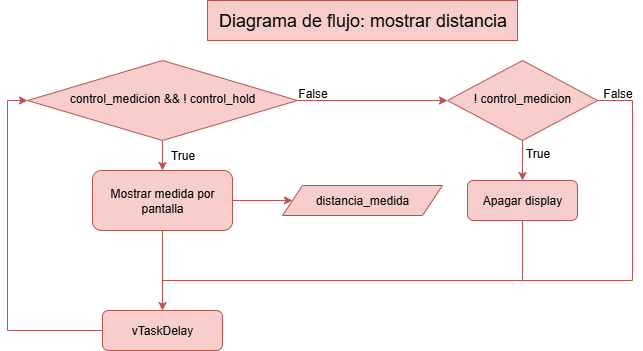

The diagram above was exported from draw.io. Its source (the exported page's mxGraphModel, read from the mxfile embedded in the PNG):
<mxGraphModel dx="872" dy="473" grid="1" gridSize="10" guides="1" tooltips="1" connect="1" arrows="1" fold="1" page="1" pageScale="1" pageWidth="827" pageHeight="1169" math="0" shadow="0">
  <root>
    <mxCell id="WIyWlLk6GJQsqaUBKTNV-0" />
    <mxCell id="WIyWlLk6GJQsqaUBKTNV-1" parent="WIyWlLk6GJQsqaUBKTNV-0" />
    <mxCell id="ntELeyYbl4jag_vDzNEm-2" style="edgeStyle=orthogonalEdgeStyle;rounded=0;orthogonalLoop=1;jettySize=auto;html=1;exitX=1;exitY=0.5;exitDx=0;exitDy=0;entryX=0;entryY=0.5;entryDx=0;entryDy=0;fillColor=#f8cecc;strokeColor=#b85450;" parent="WIyWlLk6GJQsqaUBKTNV-1" source="WIyWlLk6GJQsqaUBKTNV-3" target="ntELeyYbl4jag_vDzNEm-1" edge="1">
      <mxGeometry relative="1" as="geometry" />
    </mxCell>
    <mxCell id="ntELeyYbl4jag_vDzNEm-8" style="edgeStyle=orthogonalEdgeStyle;rounded=0;orthogonalLoop=1;jettySize=auto;html=1;exitX=0.5;exitY=1;exitDx=0;exitDy=0;entryX=0.5;entryY=0;entryDx=0;entryDy=0;fillColor=#f8cecc;strokeColor=#b85450;" parent="WIyWlLk6GJQsqaUBKTNV-1" source="WIyWlLk6GJQsqaUBKTNV-3" target="WIyWlLk6GJQsqaUBKTNV-11" edge="1">
      <mxGeometry relative="1" as="geometry" />
    </mxCell>
    <mxCell id="WIyWlLk6GJQsqaUBKTNV-3" value="Mostrar medida por pantalla" style="rounded=1;whiteSpace=wrap;html=1;fontSize=12;glass=0;strokeWidth=1;shadow=0;fillColor=#f8cecc;strokeColor=#b85450;" parent="WIyWlLk6GJQsqaUBKTNV-1" vertex="1">
      <mxGeometry x="150" y="180" width="140" height="60" as="geometry" />
    </mxCell>
    <mxCell id="ntELeyYbl4jag_vDzNEm-0" style="edgeStyle=orthogonalEdgeStyle;rounded=0;orthogonalLoop=1;jettySize=auto;html=1;exitX=0.5;exitY=1;exitDx=0;exitDy=0;entryX=0.5;entryY=0;entryDx=0;entryDy=0;fillColor=#f8cecc;strokeColor=#b85450;" parent="WIyWlLk6GJQsqaUBKTNV-1" source="WIyWlLk6GJQsqaUBKTNV-6" target="WIyWlLk6GJQsqaUBKTNV-3" edge="1">
      <mxGeometry relative="1" as="geometry" />
    </mxCell>
    <mxCell id="ntELeyYbl4jag_vDzNEm-5" style="edgeStyle=orthogonalEdgeStyle;rounded=0;orthogonalLoop=1;jettySize=auto;html=1;exitX=1;exitY=0.5;exitDx=0;exitDy=0;entryX=0;entryY=0.5;entryDx=0;entryDy=0;fillColor=#f8cecc;strokeColor=#b85450;" parent="WIyWlLk6GJQsqaUBKTNV-1" source="WIyWlLk6GJQsqaUBKTNV-6" target="WIyWlLk6GJQsqaUBKTNV-10" edge="1">
      <mxGeometry relative="1" as="geometry" />
    </mxCell>
    <mxCell id="WIyWlLk6GJQsqaUBKTNV-6" value="control_medicion &amp;amp;&amp;amp; ! control_hold" style="rhombus;whiteSpace=wrap;html=1;shadow=0;fontFamily=Helvetica;fontSize=12;align=center;strokeWidth=1;spacing=6;spacingTop=-4;fillColor=#f8cecc;strokeColor=#b85450;" parent="WIyWlLk6GJQsqaUBKTNV-1" vertex="1">
      <mxGeometry x="85" y="70" width="270" height="80" as="geometry" />
    </mxCell>
    <mxCell id="ntELeyYbl4jag_vDzNEm-6" style="edgeStyle=orthogonalEdgeStyle;rounded=0;orthogonalLoop=1;jettySize=auto;html=1;exitX=0.5;exitY=1;exitDx=0;exitDy=0;entryX=0.5;entryY=0;entryDx=0;entryDy=0;fillColor=#f8cecc;strokeColor=#b85450;" parent="WIyWlLk6GJQsqaUBKTNV-1" source="WIyWlLk6GJQsqaUBKTNV-10" target="WIyWlLk6GJQsqaUBKTNV-12" edge="1">
      <mxGeometry relative="1" as="geometry" />
    </mxCell>
    <mxCell id="WIyWlLk6GJQsqaUBKTNV-10" value="! control_medicion" style="rhombus;whiteSpace=wrap;html=1;shadow=0;fontFamily=Helvetica;fontSize=12;align=center;strokeWidth=1;spacing=6;spacingTop=-4;fillColor=#f8cecc;strokeColor=#b85450;" parent="WIyWlLk6GJQsqaUBKTNV-1" vertex="1">
      <mxGeometry x="505" y="70" width="150" height="80" as="geometry" />
    </mxCell>
    <mxCell id="ntELeyYbl4jag_vDzNEm-13" style="edgeStyle=orthogonalEdgeStyle;rounded=0;orthogonalLoop=1;jettySize=auto;html=1;exitX=0;exitY=0.5;exitDx=0;exitDy=0;entryX=0;entryY=0.5;entryDx=0;entryDy=0;fillColor=#f8cecc;strokeColor=#b85450;" parent="WIyWlLk6GJQsqaUBKTNV-1" source="WIyWlLk6GJQsqaUBKTNV-11" target="WIyWlLk6GJQsqaUBKTNV-6" edge="1">
      <mxGeometry relative="1" as="geometry" />
    </mxCell>
    <mxCell id="WIyWlLk6GJQsqaUBKTNV-11" value="vTaskDelay" style="rounded=1;whiteSpace=wrap;html=1;fontSize=12;glass=0;strokeWidth=1;shadow=0;fillColor=#f8cecc;strokeColor=#b85450;" parent="WIyWlLk6GJQsqaUBKTNV-1" vertex="1">
      <mxGeometry x="160" y="320" width="120" height="40" as="geometry" />
    </mxCell>
    <mxCell id="WIyWlLk6GJQsqaUBKTNV-12" value="Apagar display" style="rounded=1;whiteSpace=wrap;html=1;fontSize=12;glass=0;strokeWidth=1;shadow=0;fillColor=#f8cecc;strokeColor=#b85450;" parent="WIyWlLk6GJQsqaUBKTNV-1" vertex="1">
      <mxGeometry x="525" y="190" width="110" height="40" as="geometry" />
    </mxCell>
    <mxCell id="ntELeyYbl4jag_vDzNEm-1" value="distancia_medida" style="shape=parallelogram;perimeter=parallelogramPerimeter;whiteSpace=wrap;html=1;fixedSize=1;fillColor=#f8cecc;strokeColor=#b85450;" parent="WIyWlLk6GJQsqaUBKTNV-1" vertex="1">
      <mxGeometry x="340" y="195" width="160" height="30" as="geometry" />
    </mxCell>
    <mxCell id="ntELeyYbl4jag_vDzNEm-10" value="" style="endArrow=none;html=1;rounded=0;entryX=1;entryY=0.5;entryDx=0;entryDy=0;fillColor=#f8cecc;strokeColor=#b85450;" parent="WIyWlLk6GJQsqaUBKTNV-1" target="WIyWlLk6GJQsqaUBKTNV-10" edge="1">
      <mxGeometry width="50" height="50" relative="1" as="geometry">
        <mxPoint x="220" y="290" as="sourcePoint" />
        <mxPoint x="690" y="110" as="targetPoint" />
        <Array as="points">
          <mxPoint x="690" y="290" />
          <mxPoint x="690" y="110" />
        </Array>
      </mxGeometry>
    </mxCell>
    <mxCell id="ntELeyYbl4jag_vDzNEm-12" value="" style="endArrow=none;html=1;rounded=0;fillColor=#f8cecc;strokeColor=#b85450;" parent="WIyWlLk6GJQsqaUBKTNV-1" edge="1">
      <mxGeometry width="50" height="50" relative="1" as="geometry">
        <mxPoint x="580" y="290" as="sourcePoint" />
        <mxPoint x="580" y="230" as="targetPoint" />
      </mxGeometry>
    </mxCell>
    <mxCell id="ntELeyYbl4jag_vDzNEm-15" value="False" style="text;html=1;align=center;verticalAlign=middle;resizable=0;points=[];autosize=1;strokeColor=none;fillColor=none;" parent="WIyWlLk6GJQsqaUBKTNV-1" vertex="1">
      <mxGeometry x="345" y="88" width="50" height="30" as="geometry" />
    </mxCell>
    <mxCell id="ntELeyYbl4jag_vDzNEm-16" value="True" style="text;html=1;align=center;verticalAlign=middle;resizable=0;points=[];autosize=1;strokeColor=none;fillColor=none;" parent="WIyWlLk6GJQsqaUBKTNV-1" vertex="1">
      <mxGeometry x="215" y="150" width="50" height="30" as="geometry" />
    </mxCell>
    <mxCell id="ntELeyYbl4jag_vDzNEm-17" value="False" style="text;html=1;align=center;verticalAlign=middle;resizable=0;points=[];autosize=1;strokeColor=none;fillColor=none;" parent="WIyWlLk6GJQsqaUBKTNV-1" vertex="1">
      <mxGeometry x="650" y="88" width="50" height="30" as="geometry" />
    </mxCell>
    <mxCell id="ntELeyYbl4jag_vDzNEm-18" value="True" style="text;html=1;align=center;verticalAlign=middle;resizable=0;points=[];autosize=1;strokeColor=none;fillColor=none;" parent="WIyWlLk6GJQsqaUBKTNV-1" vertex="1">
      <mxGeometry x="570" y="148" width="50" height="30" as="geometry" />
    </mxCell>
    <mxCell id="ntELeyYbl4jag_vDzNEm-19" value="&lt;font style=&quot;font-size: 18px;&quot;&gt;Diagrama de flujo: mostrar distancia&lt;/font&gt;" style="text;html=1;align=center;verticalAlign=middle;resizable=0;points=[];autosize=1;strokeColor=#b85450;fillColor=#f8cecc;" parent="WIyWlLk6GJQsqaUBKTNV-1" vertex="1">
      <mxGeometry x="265" y="10" width="310" height="40" as="geometry" />
    </mxCell>
  </root>
</mxGraphModel>